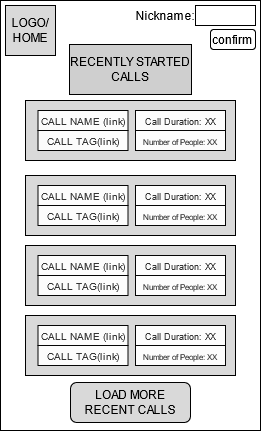

The diagram above was exported from draw.io. Its source (the exported page's mxGraphModel, read from the mxfile embedded in the PNG):
<mxGraphModel dx="631" dy="940" grid="1" gridSize="10" guides="1" tooltips="1" connect="1" arrows="1" fold="1" page="1" pageScale="1" pageWidth="850" pageHeight="1100" math="0" shadow="0">
  <root>
    <mxCell id="0" />
    <mxCell id="1" parent="0" />
    <mxCell id="3AyBUYuOaTmX_ae2gNj7-1" value="" style="rounded=0;whiteSpace=wrap;html=1;" parent="1" vertex="1">
      <mxGeometry x="295" y="335" width="260" height="430" as="geometry" />
    </mxCell>
    <mxCell id="3AyBUYuOaTmX_ae2gNj7-2" value="" style="rounded=0;whiteSpace=wrap;html=1;fillColor=#D9D9D9;" parent="1" vertex="1">
      <mxGeometry x="320" y="435" width="210" height="60" as="geometry" />
    </mxCell>
    <mxCell id="3AyBUYuOaTmX_ae2gNj7-3" value="&lt;font style=&quot;font-size: 9px&quot;&gt;Call Duration: XX&lt;br&gt;&lt;/font&gt;" style="rounded=0;whiteSpace=wrap;html=1;fontColor=#333333;fillColor=#FCFCFC;strokeColor=#050505;" parent="1" vertex="1">
      <mxGeometry x="430" y="445" width="90" height="20" as="geometry" />
    </mxCell>
    <mxCell id="3AyBUYuOaTmX_ae2gNj7-4" value="&lt;font style=&quot;font-size: 8px&quot;&gt;&lt;font style=&quot;font-size: 8px&quot;&gt;Number of People: XX&lt;/font&gt;&lt;br&gt;&lt;/font&gt;" style="rounded=0;whiteSpace=wrap;html=1;fontColor=#333333;fillColor=#FCFCFC;strokeColor=#050505;" parent="1" vertex="1">
      <mxGeometry x="430" y="465" width="90" height="20" as="geometry" />
    </mxCell>
    <mxCell id="3AyBUYuOaTmX_ae2gNj7-5" value="LOAD MORE RECENT CALLS" style="rounded=1;whiteSpace=wrap;html=1;fillColor=#D9D9D9;" parent="1" vertex="1">
      <mxGeometry x="365" y="717" width="120" height="40" as="geometry" />
    </mxCell>
    <mxCell id="3AyBUYuOaTmX_ae2gNj7-6" value="&lt;div&gt;LOGO/&lt;/div&gt;&lt;div&gt;HOME&lt;/div&gt;" style="rounded=0;whiteSpace=wrap;html=1;fillColor=#D9D9D9;" parent="1" vertex="1">
      <mxGeometry x="300" y="340" width="50" height="50" as="geometry" />
    </mxCell>
    <mxCell id="3AyBUYuOaTmX_ae2gNj7-7" value="RECENTLY STARTED CALLS" style="rounded=0;whiteSpace=wrap;html=1;fillColor=#CFCFCF;" parent="1" vertex="1">
      <mxGeometry x="364" y="379" width="122" height="50" as="geometry" />
    </mxCell>
    <mxCell id="3AyBUYuOaTmX_ae2gNj7-8" value="&lt;font style=&quot;font-size: 10px&quot;&gt;CALL NAME (link)&lt;/font&gt;" style="rounded=0;whiteSpace=wrap;html=1;fontColor=#333333;fillColor=#FCFCFC;strokeColor=#050505;" parent="1" vertex="1">
      <mxGeometry x="332.5" y="445" width="90" height="20" as="geometry" />
    </mxCell>
    <mxCell id="3AyBUYuOaTmX_ae2gNj7-9" value="&lt;font style=&quot;font-size: 10px&quot;&gt;CALL TAG(link)&lt;/font&gt;" style="rounded=0;whiteSpace=wrap;html=1;fontColor=#333333;fillColor=#FCFCFC;strokeColor=#050505;" parent="1" vertex="1">
      <mxGeometry x="332.5" y="465" width="90" height="20" as="geometry" />
    </mxCell>
    <mxCell id="3AyBUYuOaTmX_ae2gNj7-10" value="" style="rounded=0;whiteSpace=wrap;html=1;fillColor=#D9D9D9;" parent="1" vertex="1">
      <mxGeometry x="320" y="510" width="210" height="60" as="geometry" />
    </mxCell>
    <mxCell id="3AyBUYuOaTmX_ae2gNj7-11" value="&lt;font style=&quot;font-size: 9px&quot;&gt;Call Duration: XX&lt;br&gt;&lt;/font&gt;" style="rounded=0;whiteSpace=wrap;html=1;fontColor=#333333;fillColor=#FCFCFC;strokeColor=#050505;" parent="1" vertex="1">
      <mxGeometry x="430" y="520" width="90" height="20" as="geometry" />
    </mxCell>
    <mxCell id="3AyBUYuOaTmX_ae2gNj7-12" value="&lt;font style=&quot;font-size: 8px&quot;&gt;&lt;font style=&quot;font-size: 8px&quot;&gt;Number of People: XX&lt;/font&gt;&lt;br&gt;&lt;/font&gt;" style="rounded=0;whiteSpace=wrap;html=1;fontColor=#333333;fillColor=#FCFCFC;strokeColor=#050505;" parent="1" vertex="1">
      <mxGeometry x="430" y="540" width="90" height="20" as="geometry" />
    </mxCell>
    <mxCell id="3AyBUYuOaTmX_ae2gNj7-13" value="&lt;font style=&quot;font-size: 10px&quot;&gt;CALL NAME (link)&lt;/font&gt;" style="rounded=0;whiteSpace=wrap;html=1;fontColor=#333333;fillColor=#FCFCFC;strokeColor=#050505;" parent="1" vertex="1">
      <mxGeometry x="332.5" y="520" width="90" height="20" as="geometry" />
    </mxCell>
    <mxCell id="3AyBUYuOaTmX_ae2gNj7-14" value="&lt;font style=&quot;font-size: 10px&quot;&gt;CALL TAG(link)&lt;/font&gt;" style="rounded=0;whiteSpace=wrap;html=1;fontColor=#333333;fillColor=#FCFCFC;strokeColor=#050505;" parent="1" vertex="1">
      <mxGeometry x="332.5" y="540" width="90" height="20" as="geometry" />
    </mxCell>
    <mxCell id="3AyBUYuOaTmX_ae2gNj7-15" value="" style="rounded=0;whiteSpace=wrap;html=1;fillColor=#D9D9D9;" parent="1" vertex="1">
      <mxGeometry x="320" y="580" width="210" height="60" as="geometry" />
    </mxCell>
    <mxCell id="3AyBUYuOaTmX_ae2gNj7-16" value="&lt;font style=&quot;font-size: 9px&quot;&gt;Call Duration: XX&lt;br&gt;&lt;/font&gt;" style="rounded=0;whiteSpace=wrap;html=1;fontColor=#333333;fillColor=#FCFCFC;strokeColor=#050505;" parent="1" vertex="1">
      <mxGeometry x="430" y="590" width="90" height="20" as="geometry" />
    </mxCell>
    <mxCell id="3AyBUYuOaTmX_ae2gNj7-17" value="&lt;font style=&quot;font-size: 8px&quot;&gt;&lt;font style=&quot;font-size: 8px&quot;&gt;Number of People: XX&lt;/font&gt;&lt;br&gt;&lt;/font&gt;" style="rounded=0;whiteSpace=wrap;html=1;fontColor=#333333;fillColor=#FCFCFC;strokeColor=#050505;" parent="1" vertex="1">
      <mxGeometry x="430" y="610" width="90" height="20" as="geometry" />
    </mxCell>
    <mxCell id="3AyBUYuOaTmX_ae2gNj7-18" value="&lt;font style=&quot;font-size: 10px&quot;&gt;CALL NAME (link)&lt;/font&gt;" style="rounded=0;whiteSpace=wrap;html=1;fontColor=#333333;fillColor=#FCFCFC;strokeColor=#050505;" parent="1" vertex="1">
      <mxGeometry x="332.5" y="590" width="90" height="20" as="geometry" />
    </mxCell>
    <mxCell id="3AyBUYuOaTmX_ae2gNj7-19" value="&lt;font style=&quot;font-size: 10px&quot;&gt;CALL TAG(link)&lt;/font&gt;" style="rounded=0;whiteSpace=wrap;html=1;fontColor=#333333;fillColor=#FCFCFC;strokeColor=#050505;" parent="1" vertex="1">
      <mxGeometry x="332.5" y="610" width="90" height="20" as="geometry" />
    </mxCell>
    <mxCell id="3AyBUYuOaTmX_ae2gNj7-20" value="" style="rounded=0;whiteSpace=wrap;html=1;fillColor=#D9D9D9;" parent="1" vertex="1">
      <mxGeometry x="320" y="650" width="210" height="60" as="geometry" />
    </mxCell>
    <mxCell id="3AyBUYuOaTmX_ae2gNj7-21" value="&lt;font style=&quot;font-size: 9px&quot;&gt;Call Duration: XX&lt;br&gt;&lt;/font&gt;" style="rounded=0;whiteSpace=wrap;html=1;fontColor=#333333;fillColor=#FCFCFC;strokeColor=#050505;" parent="1" vertex="1">
      <mxGeometry x="430" y="660" width="90" height="20" as="geometry" />
    </mxCell>
    <mxCell id="3AyBUYuOaTmX_ae2gNj7-22" value="&lt;font style=&quot;font-size: 8px&quot;&gt;&lt;font style=&quot;font-size: 8px&quot;&gt;Number of People: XX&lt;/font&gt;&lt;br&gt;&lt;/font&gt;" style="rounded=0;whiteSpace=wrap;html=1;fontColor=#333333;fillColor=#FCFCFC;strokeColor=#050505;" parent="1" vertex="1">
      <mxGeometry x="430" y="680" width="90" height="20" as="geometry" />
    </mxCell>
    <mxCell id="3AyBUYuOaTmX_ae2gNj7-23" value="&lt;font style=&quot;font-size: 10px&quot;&gt;CALL NAME (link)&lt;/font&gt;" style="rounded=0;whiteSpace=wrap;html=1;fontColor=#333333;fillColor=#FCFCFC;strokeColor=#050505;" parent="1" vertex="1">
      <mxGeometry x="332.5" y="660" width="90" height="20" as="geometry" />
    </mxCell>
    <mxCell id="3AyBUYuOaTmX_ae2gNj7-24" value="&lt;font style=&quot;font-size: 10px&quot;&gt;CALL TAG(link)&lt;/font&gt;" style="rounded=0;whiteSpace=wrap;html=1;fontColor=#333333;fillColor=#FCFCFC;strokeColor=#050505;" parent="1" vertex="1">
      <mxGeometry x="332.5" y="680" width="90" height="20" as="geometry" />
    </mxCell>
    <mxCell id="JyGW7Z1DnVRvDLqC0g1B-1" value="confirm" style="rounded=1;whiteSpace=wrap;html=1;" vertex="1" parent="1">
      <mxGeometry x="505" y="364" width="45" height="20" as="geometry" />
    </mxCell>
    <mxCell id="JyGW7Z1DnVRvDLqC0g1B-2" value="Nickname:" style="text;html=1;strokeColor=none;fillColor=none;align=center;verticalAlign=middle;whiteSpace=wrap;rounded=0;" vertex="1" parent="1">
      <mxGeometry x="440" y="340" width="40" height="20" as="geometry" />
    </mxCell>
    <mxCell id="JyGW7Z1DnVRvDLqC0g1B-3" value="" style="rounded=0;whiteSpace=wrap;html=1;" vertex="1" parent="1">
      <mxGeometry x="490" y="340" width="60" height="20" as="geometry" />
    </mxCell>
  </root>
</mxGraphModel>